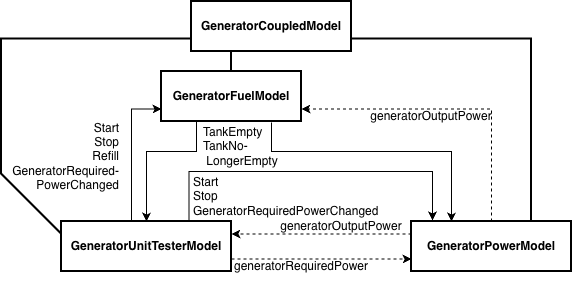

The diagram above was exported from draw.io. Its source (the exported page's mxGraphModel, read from the mxfile embedded in the PNG):
<mxGraphModel dx="1203" dy="908" grid="1" gridSize="10" guides="1" tooltips="1" connect="1" arrows="1" fold="1" page="1" pageScale="1" pageWidth="1169" pageHeight="827" math="0" shadow="0">
  <root>
    <mxCell id="0" />
    <mxCell id="1" parent="0" />
    <mxCell id="Doej68BqX0vas7vgzZ1Z-1" parent="1" style="rounded=0;whiteSpace=wrap;html=1;strokeWidth=2;" value="" vertex="1">
      <mxGeometry height="50" width="160" x="200" y="10" as="geometry" />
    </mxCell>
    <mxCell id="Doej68BqX0vas7vgzZ1Z-2" parent="1" style="text;html=1;whiteSpace=wrap;strokeColor=none;fillColor=none;align=center;verticalAlign=middle;rounded=0;" value="&lt;b&gt;GeneratorCoupledModel&lt;/b&gt;" vertex="1">
      <mxGeometry height="30" width="60" x="250" y="20" as="geometry" />
    </mxCell>
    <mxCell id="Doej68BqX0vas7vgzZ1Z-4" parent="1" style="rounded=0;whiteSpace=wrap;html=1;strokeWidth=2;" value="" vertex="1">
      <mxGeometry height="50" width="170" x="70" y="230" as="geometry" />
    </mxCell>
    <mxCell id="Doej68BqX0vas7vgzZ1Z-5" parent="1" style="text;html=1;whiteSpace=wrap;strokeColor=none;fillColor=none;align=center;verticalAlign=middle;rounded=0;" value="&lt;b&gt;GeneratorUnitTesterModel&lt;/b&gt;" vertex="1">
      <mxGeometry height="30" width="60" x="125" y="240" as="geometry" />
    </mxCell>
    <mxCell id="Doej68BqX0vas7vgzZ1Z-6" parent="1" style="rounded=0;whiteSpace=wrap;html=1;strokeWidth=2;" value="" vertex="1">
      <mxGeometry height="50" width="160" x="420" y="230" as="geometry" />
    </mxCell>
    <mxCell id="Doej68BqX0vas7vgzZ1Z-7" parent="1" style="text;html=1;whiteSpace=wrap;strokeColor=none;fillColor=none;align=center;verticalAlign=middle;rounded=0;" value="&lt;b&gt;GeneratorPowerModel&lt;/b&gt;" vertex="1">
      <mxGeometry height="30" width="60" x="470" y="240" as="geometry" />
    </mxCell>
    <mxCell id="Doej68BqX0vas7vgzZ1Z-8" edge="1" parent="1" source="Doej68BqX0vas7vgzZ1Z-4" style="endArrow=none;html=1;rounded=0;entryX=0;entryY=0.75;entryDx=0;entryDy=0;exitX=0;exitY=0.25;exitDx=0;exitDy=0;strokeWidth=2;" target="Doej68BqX0vas7vgzZ1Z-1" value="">
      <mxGeometry height="50" relative="1" width="50" x="0.0016" as="geometry">
        <Array as="points">
          <mxPoint x="10" y="182.5" />
          <mxPoint x="10" y="47.5" />
        </Array>
        <mxPoint x="330" y="370" as="sourcePoint" />
        <mxPoint x="380" y="320" as="targetPoint" />
      </mxGeometry>
    </mxCell>
    <mxCell id="Doej68BqX0vas7vgzZ1Z-9" edge="1" parent="1" source="Doej68BqX0vas7vgzZ1Z-6" style="endArrow=none;html=1;rounded=0;strokeWidth=2;entryX=1;entryY=0.75;entryDx=0;entryDy=0;exitX=0.75;exitY=0;exitDx=0;exitDy=0;" target="Doej68BqX0vas7vgzZ1Z-1" value="">
      <mxGeometry height="50" relative="1" width="50" x="-0.0153" as="geometry">
        <Array as="points">
          <mxPoint x="540" y="47.5" />
        </Array>
        <mxPoint x="610" y="243" as="sourcePoint" />
        <mxPoint x="280" y="60" as="targetPoint" />
      </mxGeometry>
    </mxCell>
    <mxCell id="Doej68BqX0vas7vgzZ1Z-14" edge="1" parent="1" source="Doej68BqX0vas7vgzZ1Z-6" style="endArrow=classic;html=1;rounded=0;exitX=0;exitY=0.25;exitDx=0;exitDy=0;dashed=1;entryX=1;entryY=0.25;entryDx=0;entryDy=0;" target="Doej68BqX0vas7vgzZ1Z-4" value="">
      <mxGeometry height="50" relative="1" width="50" as="geometry">
        <Array as="points" />
        <mxPoint x="330" y="480" as="sourcePoint" />
        <mxPoint x="590" y="310" as="targetPoint" />
      </mxGeometry>
    </mxCell>
    <mxCell id="Doej68BqX0vas7vgzZ1Z-15" parent="1" style="text;html=1;whiteSpace=wrap;strokeColor=none;fillColor=none;align=center;verticalAlign=middle;rounded=0;" value="generatorOutputPower" vertex="1">
      <mxGeometry height="30" width="60" x="320" y="220" as="geometry" />
    </mxCell>
    <mxCell id="Doej68BqX0vas7vgzZ1Z-18" parent="1" style="rounded=0;whiteSpace=wrap;html=1;strokeWidth=2;" value="" vertex="1">
      <mxGeometry height="50" width="140" x="170" y="80" as="geometry" />
    </mxCell>
    <mxCell id="Doej68BqX0vas7vgzZ1Z-19" parent="1" style="text;html=1;whiteSpace=wrap;strokeColor=none;fillColor=none;align=center;verticalAlign=middle;rounded=0;" value="&lt;b&gt;GeneratorFuelModel&lt;/b&gt;" vertex="1">
      <mxGeometry height="30" width="60" x="210" y="90" as="geometry" />
    </mxCell>
    <mxCell id="Doej68BqX0vas7vgzZ1Z-20" edge="1" parent="1" source="Doej68BqX0vas7vgzZ1Z-18" style="endArrow=none;html=1;rounded=0;entryX=0.25;entryY=1;entryDx=0;entryDy=0;exitX=0.5;exitY=0;exitDx=0;exitDy=0;strokeWidth=2;" target="Doej68BqX0vas7vgzZ1Z-1" value="">
      <mxGeometry height="50" relative="1" width="50" as="geometry">
        <mxPoint x="460" y="420" as="sourcePoint" />
        <mxPoint x="231.03999999999996" y="70" as="targetPoint" />
      </mxGeometry>
    </mxCell>
    <mxCell id="Doej68BqX0vas7vgzZ1Z-39" parent="1" style="text;html=1;whiteSpace=wrap;strokeColor=none;fillColor=none;align=right;verticalAlign=middle;rounded=0;" value="Start&lt;div&gt;Stop&lt;/div&gt;&lt;div&gt;Refill&lt;/div&gt;&lt;div&gt;GeneratorRequired-&lt;/div&gt;&lt;div&gt;PowerChanged&lt;/div&gt;" vertex="1">
      <mxGeometry height="30" width="60" x="70" y="150" as="geometry" />
    </mxCell>
    <mxCell id="Doej68BqX0vas7vgzZ1Z-40" edge="1" parent="1" source="Doej68BqX0vas7vgzZ1Z-18" style="endArrow=classic;html=1;rounded=0;exitX=0.786;exitY=1.02;exitDx=0;exitDy=0;exitPerimeter=0;entryX=0.25;entryY=0;entryDx=0;entryDy=0;" target="Doej68BqX0vas7vgzZ1Z-6" value="">
      <mxGeometry height="50" relative="1" width="50" x="-0.282" as="geometry">
        <Array as="points">
          <mxPoint x="280" y="160" />
          <mxPoint x="460" y="160" />
        </Array>
        <mxPoint x="460" y="430" as="sourcePoint" />
        <mxPoint x="510" y="380" as="targetPoint" />
      </mxGeometry>
    </mxCell>
    <mxCell id="Doej68BqX0vas7vgzZ1Z-41" parent="1" style="text;html=1;whiteSpace=wrap;strokeColor=none;fillColor=none;align=left;verticalAlign=middle;rounded=0;" value="TankEmpty&lt;div&gt;TankNo-&lt;/div&gt;&lt;div&gt;&amp;nbsp;LongerEmpty&lt;/div&gt;" vertex="1">
      <mxGeometry height="30" width="60" x="210" y="140" as="geometry" />
    </mxCell>
    <mxCell id="W8q04yuWvqD8ke3Gf-11-1" edge="1" parent="1" source="Doej68BqX0vas7vgzZ1Z-4" style="endArrow=classic;html=1;rounded=0;dashed=1;entryX=0;entryY=0.75;entryDx=0;entryDy=0;exitX=1;exitY=0.75;exitDx=0;exitDy=0;" target="Doej68BqX0vas7vgzZ1Z-6" value="">
      <mxGeometry height="50" relative="1" width="50" as="geometry">
        <Array as="points" />
        <mxPoint x="300" y="360" as="sourcePoint" />
        <mxPoint x="270" y="254.5" as="targetPoint" />
      </mxGeometry>
    </mxCell>
    <mxCell id="W8q04yuWvqD8ke3Gf-11-2" parent="1" style="text;html=1;whiteSpace=wrap;strokeColor=none;fillColor=none;align=center;verticalAlign=middle;rounded=0;" value="generatorRequiredPower" vertex="1">
      <mxGeometry height="30" width="60" x="280" y="260" as="geometry" />
    </mxCell>
    <mxCell id="W8q04yuWvqD8ke3Gf-11-3" edge="1" parent="1" style="endArrow=classic;html=1;rounded=0;entryX=0;entryY=0.75;entryDx=0;entryDy=0;" target="Doej68BqX0vas7vgzZ1Z-18" value="">
      <mxGeometry height="50" relative="1" width="50" x="-0.0118" as="geometry">
        <Array as="points">
          <mxPoint x="140" y="117.5" />
        </Array>
        <mxPoint x="140" y="229.8" as="sourcePoint" />
        <mxPoint x="560" y="370" as="targetPoint" />
      </mxGeometry>
    </mxCell>
    <mxCell id="W8q04yuWvqD8ke3Gf-11-4" edge="1" parent="1" source="Doej68BqX0vas7vgzZ1Z-4" style="endArrow=classic;html=1;rounded=0;exitX=0.75;exitY=0;exitDx=0;exitDy=0;entryX=0.131;entryY=-0.02;entryDx=0;entryDy=0;entryPerimeter=0;" target="Doej68BqX0vas7vgzZ1Z-6" value="">
      <mxGeometry height="50" relative="1" width="50" x="-0.0013" as="geometry">
        <Array as="points">
          <mxPoint x="197.5" y="180" />
          <mxPoint x="440.96" y="180" />
        </Array>
        <mxPoint x="510" y="420" as="sourcePoint" />
        <mxPoint x="560" y="370" as="targetPoint" />
      </mxGeometry>
    </mxCell>
    <mxCell id="W8q04yuWvqD8ke3Gf-11-6" parent="1" style="text;html=1;whiteSpace=wrap;strokeColor=none;fillColor=none;align=left;verticalAlign=middle;rounded=0;" value="Start&lt;div&gt;Stop&lt;/div&gt;&lt;div&gt;GeneratorRequiredPowerChanged&lt;/div&gt;" vertex="1">
      <mxGeometry height="30" width="60" x="200" y="190" as="geometry" />
    </mxCell>
    <mxCell id="W8q04yuWvqD8ke3Gf-11-11" edge="1" parent="1" source="Doej68BqX0vas7vgzZ1Z-6" style="endArrow=classic;html=1;rounded=0;exitX=0.5;exitY=0;exitDx=0;exitDy=0;entryX=1;entryY=0.75;entryDx=0;entryDy=0;dashed=1;" target="Doej68BqX0vas7vgzZ1Z-18" value="">
      <mxGeometry height="50" relative="1" width="50" as="geometry">
        <Array as="points">
          <mxPoint x="500" y="117.5" />
        </Array>
        <mxPoint x="510" y="420" as="sourcePoint" />
        <mxPoint x="560" y="370" as="targetPoint" />
      </mxGeometry>
    </mxCell>
    <mxCell id="W8q04yuWvqD8ke3Gf-11-12" parent="1" style="text;html=1;whiteSpace=wrap;strokeColor=none;fillColor=none;align=center;verticalAlign=middle;rounded=0;" value="generatorOutputPower" vertex="1">
      <mxGeometry height="30" width="60" x="410" y="110" as="geometry" />
    </mxCell>
    <mxCell id="LLGYAv3IfgFkjQkc4Zww-2" edge="1" parent="1" source="Doej68BqX0vas7vgzZ1Z-18" style="endArrow=classic;html=1;rounded=0;exitX=0.25;exitY=1;exitDx=0;exitDy=0;entryX=0.5;entryY=0;entryDx=0;entryDy=0;" target="Doej68BqX0vas7vgzZ1Z-4" value="">
      <mxGeometry height="50" relative="1" width="50" x="-0.3212" as="geometry">
        <Array as="points">
          <mxPoint x="205" y="160" />
          <mxPoint x="155" y="160" />
        </Array>
        <mxPoint x="100" y="453" as="sourcePoint" />
        <mxPoint x="115" y="340" as="targetPoint" />
      </mxGeometry>
    </mxCell>
  </root>
</mxGraphModel>